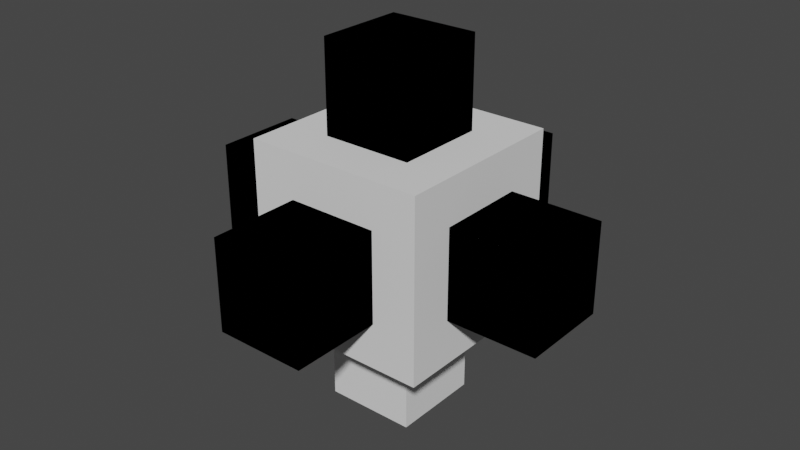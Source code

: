 # Source: cubeOuterFractal.blend  (saved by Blender 2.92.15; exported with 4.5.12 LTS)
import bpy
from mathutils import Matrix  # noqa: F401  (used for matrix-valued properties, if any)

bpy.ops.wm.read_factory_settings(use_empty=True)
scene = bpy.context.scene
scene.name = 'Scene'

# ---- collections
col_collection = bpy.data.collections.new('Collection'); scene.collection.children.link(col_collection)

# ---- world
world_world = bpy.data.worlds.new('World'); scene.world = world_world
world_world.use_nodes = True; world_world.node_tree.nodes.clear()
_N = world_world.node_tree.nodes; _L = world_world.node_tree.links
n0 = _N.new('ShaderNodeOutputWorld'); n0.name = 'World Output'; n0.location = (300, 300)
n1 = _N.new('ShaderNodeBackground'); n1.name = 'Background'; n1.location = (10, 300)
n1.inputs[0].default_value = (0.05088, 0.05088, 0.05088, 1.0)
_L.new(n1.outputs[0], n0.inputs[0])
n0.is_active_output = True
world_world.color = (0.05088, 0.05088, 0.05088)
world_world.use_sun_shadow = False
world_world.sun_shadow_jitter_overblur = 0.0

# ---- meshes
me_cube_082 = bpy.data.meshes.new('Cube.082')
me_cube_082.from_pydata([(-0.7102, -0.7102, -2.585), (-0.7102, -0.7102, -1.335), (-0.7102, 0.5398, -2.585), (-0.7102, 0.5398, -1.335), (0.5398, -0.7102, -2.585), (0.5398, -0.7102, -1.335), (0.5398, 0.5398, -2.585), (0.5398, 0.5398, -1.335), (-1.335, -1.335, -1.335), (-1.335, -1.335, 1.165), (-1.335, 1.165, -1.335), (-1.335, 1.165, 1.165), (1.165, -1.335, -1.335), (1.165, -1.335, 1.165), (1.165, 1.165, -1.335), (1.165, 1.165, 1.165), (1.165, -0.7102, -0.7102), (1.165, -0.7102, 0.5398), (1.165, 0.5398, -0.7102), (1.165, 0.5398, 0.5398), (2.415, -0.7102, -0.7102), (2.415, -0.7102, 0.5398), (2.415, 0.5398, -0.7102), (2.415, 0.5398, 0.5398), (-2.585, -0.7102, -0.7102), (-2.585, -0.7102, 0.5398), (-2.585, 0.5398, -0.7102), (-2.585, 0.5398, 0.5398), (-1.335, -0.7102, -0.7102), (-1.335, -0.7102, 0.5398), (-1.335, 0.5398, -0.7102), (-1.335, 0.5398, 0.5398), (1.165, -0.7102, -0.7102), (1.165, -0.7102, 0.5398), (1.165, 0.5398, -0.7102), (1.165, 0.5398, 0.5398), (2.415, -0.7102, -0.7102), (2.415, -0.7102, 0.5398), (2.415, 0.5398, -0.7102), (2.415, 0.5398, 0.5398), (-0.7102, 1.165, -0.7102), (-0.7102, 1.165, 0.5398), (-0.7102, 2.415, -0.7102), (-0.7102, 2.415, 0.5398), (0.5398, 1.165, -0.7102), (0.5398, 1.165, 0.5398), (0.5398, 2.415, -0.7102), (0.5398, 2.415, 0.5398), (-2.585, -0.7102, -0.7102), (-2.585, -0.7102, 0.5398), (-2.585, 0.5398, -0.7102), (-2.585, 0.5398, 0.5398), (-1.335, -0.7102, -0.7102), (-1.335, -0.7102, 0.5398), (-1.335, 0.5398, -0.7102), (-1.335, 0.5398, 0.5398), (1.165, -0.7102, -0.7102), (1.165, -0.7102, 0.5398), (1.165, 0.5398, -0.7102), (1.165, 0.5398, 0.5398), (2.415, -0.7102, -0.7102), (2.415, -0.7102, 0.5398), (2.415, 0.5398, -0.7102), (2.415, 0.5398, 0.5398), (-0.7102, -2.585, -0.7102), (-0.7102, -2.585, 0.5398), (-0.7102, -1.335, -0.7102), (-0.7102, -1.335, 0.5398), (0.5398, -2.585, -0.7102), (0.5398, -2.585, 0.5398), (0.5398, -1.335, -0.7102), (0.5398, -1.335, 0.5398), (-0.7102, 1.165, -0.7102), (-0.7102, 1.165, 0.5398), (-0.7102, 2.415, -0.7102), (-0.7102, 2.415, 0.5398), (0.5398, 1.165, -0.7102), (0.5398, 1.165, 0.5398), (0.5398, 2.415, -0.7102), (0.5398, 2.415, 0.5398), (-2.585, -0.7102, -0.7102), (-2.585, -0.7102, 0.5398), (-2.585, 0.5398, -0.7102), (-2.585, 0.5398, 0.5398), (-1.335, -0.7102, -0.7102), (-1.335, -0.7102, 0.5398), (-1.335, 0.5398, -0.7102), (-1.335, 0.5398, 0.5398), (1.165, -0.7102, -0.7102), (1.165, -0.7102, 0.5398), (1.165, 0.5398, -0.7102), (1.165, 0.5398, 0.5398), (2.415, -0.7102, -0.7102), (2.415, -0.7102, 0.5398), (2.415, 0.5398, -0.7102), (2.415, 0.5398, 0.5398), (-0.7102, -0.7102, 1.165), (-0.7102, -0.7102, 2.415), (-0.7102, 0.5398, 1.165), (-0.7102, 0.5398, 2.415), (0.5398, -0.7102, 1.165), (0.5398, -0.7102, 2.415), (0.5398, 0.5398, 1.165), (0.5398, 0.5398, 2.415), (-0.7102, -2.585, -0.7102), (-0.7102, -2.585, 0.5398), (-0.7102, -1.335, -0.7102), (-0.7102, -1.335, 0.5398), (0.5398, -2.585, -0.7102), (0.5398, -2.585, 0.5398), (0.5398, -1.335, -0.7102), (0.5398, -1.335, 0.5398), (-0.7102, 1.165, -0.7102), (-0.7102, 1.165, 0.5398), (-0.7102, 2.415, -0.7102), (-0.7102, 2.415, 0.5398), (0.5398, 1.165, -0.7102), (0.5398, 1.165, 0.5398), (0.5398, 2.415, -0.7102), (0.5398, 2.415, 0.5398), (-2.585, -0.7102, -0.7102), (-2.585, -0.7102, 0.5398), (-2.585, 0.5398, -0.7102), (-2.585, 0.5398, 0.5398), (-1.335, -0.7102, -0.7102), (-1.335, -0.7102, 0.5398), (-1.335, 0.5398, -0.7102), (-1.335, 0.5398, 0.5398), (1.165, -0.7102, -0.7102), (1.165, -0.7102, 0.5398), (1.165, 0.5398, -0.7102), (1.165, 0.5398, 0.5398), (2.415, -0.7102, -0.7102), (2.415, -0.7102, 0.5398), (2.415, 0.5398, -0.7102), (2.415, 0.5398, 0.5398), (-0.7102, -0.7102, 1.165), (-0.7102, -0.7102, 2.415), (-0.7102, 0.5398, 1.165), (-0.7102, 0.5398, 2.415), (0.5398, -0.7102, 1.165), (0.5398, -0.7102, 2.415), (0.5398, 0.5398, 1.165), (0.5398, 0.5398, 2.415), (-0.7102, -2.585, -0.7102), (-0.7102, -2.585, 0.5398), (-0.7102, -1.335, -0.7102), (-0.7102, -1.335, 0.5398), (0.5398, -2.585, -0.7102), (0.5398, -2.585, 0.5398), (0.5398, -1.335, -0.7102), (0.5398, -1.335, 0.5398), (-0.7102, 1.165, -0.7102), (-0.7102, 1.165, 0.5398), (-0.7102, 2.415, -0.7102), (-0.7102, 2.415, 0.5398), (0.5398, 1.165, -0.7102), (0.5398, 1.165, 0.5398), (0.5398, 2.415, -0.7102), (0.5398, 2.415, 0.5398), (-2.585, -0.7102, -0.7102), (-2.585, -0.7102, 0.5398), (-2.585, 0.5398, -0.7102), (-2.585, 0.5398, 0.5398), (-1.335, -0.7102, -0.7102), (-1.335, -0.7102, 0.5398), (-1.335, 0.5398, -0.7102), (-1.335, 0.5398, 0.5398), (1.165, -0.7102, -0.7102), (1.165, -0.7102, 0.5398), (1.165, 0.5398, -0.7102), (1.165, 0.5398, 0.5398), (2.415, -0.7102, -0.7102), (2.415, -0.7102, 0.5398), (2.415, 0.5398, -0.7102), (2.415, 0.5398, 0.5398)], [], [(0, 1, 3, 2), (2, 3, 7, 6), (6, 7, 5, 4), (4, 5, 1, 0), (2, 6, 4, 0), (7, 3, 1, 5), (8, 9, 11, 10), (10, 11, 15, 14), (14, 15, 13, 12), (12, 13, 9, 8), (10, 14, 12, 8), (15, 11, 9, 13), (16, 17, 19, 18), (18, 19, 23, 22), (22, 23, 21, 20), (20, 21, 17, 16), (18, 22, 20, 16), (23, 19, 17, 21), (24, 25, 27, 26), (26, 27, 31, 30), (30, 31, 29, 28), (28, 29, 25, 24), (26, 30, 28, 24), (31, 27, 25, 29), (32, 33, 35, 34), (34, 35, 39, 38), (38, 39, 37, 36), (36, 37, 33, 32), (34, 38, 36, 32), (39, 35, 33, 37), (40, 41, 43, 42), (42, 43, 47, 46), (46, 47, 45, 44), (44, 45, 41, 40), (42, 46, 44, 40), (47, 43, 41, 45), (48, 49, 51, 50), (50, 51, 55, 54), (54, 55, 53, 52), (52, 53, 49, 48), (50, 54, 52, 48), (55, 51, 49, 53), (56, 57, 59, 58), (58, 59, 63, 62), (62, 63, 61, 60), (60, 61, 57, 56), (58, 62, 60, 56), (63, 59, 57, 61), (64, 65, 67, 66), (66, 67, 71, 70), (70, 71, 69, 68), (68, 69, 65, 64), (66, 70, 68, 64), (71, 67, 65, 69), (72, 73, 75, 74), (74, 75, 79, 78), (78, 79, 77, 76), (76, 77, 73, 72), (74, 78, 76, 72), (79, 75, 73, 77), (80, 81, 83, 82), (82, 83, 87, 86), (86, 87, 85, 84), (84, 85, 81, 80), (82, 86, 84, 80), (87, 83, 81, 85), (88, 89, 91, 90), (90, 91, 95, 94), (94, 95, 93, 92), (92, 93, 89, 88), (90, 94, 92, 88), (95, 91, 89, 93), (96, 97, 99, 98), (98, 99, 103, 102), (102, 103, 101, 100), (100, 101, 97, 96), (98, 102, 100, 96), (103, 99, 97, 101), (104, 105, 107, 106), (106, 107, 111, 110), (110, 111, 109, 108), (108, 109, 105, 104), (106, 110, 108, 104), (111, 107, 105, 109), (112, 113, 115, 114), (114, 115, 119, 118), (118, 119, 117, 116), (116, 117, 113, 112), (114, 118, 116, 112), (119, 115, 113, 117), (120, 121, 123, 122), (122, 123, 127, 126), (126, 127, 125, 124), (124, 125, 121, 120), (122, 126, 124, 120), (127, 123, 121, 125), (128, 129, 131, 130), (130, 131, 135, 134), (134, 135, 133, 132), (132, 133, 129, 128), (130, 134, 132, 128), (135, 131, 129, 133), (136, 137, 139, 138), (138, 139, 143, 142), (142, 143, 141, 140), (140, 141, 137, 136), (138, 142, 140, 136), (143, 139, 137, 141), (144, 145, 147, 146), (146, 147, 151, 150), (150, 151, 149, 148), (148, 149, 145, 144), (146, 150, 148, 144), (151, 147, 145, 149), (152, 153, 155, 154), (154, 155, 159, 158), (158, 159, 157, 156), (156, 157, 153, 152), (154, 158, 156, 152), (159, 155, 153, 157), (160, 161, 163, 162), (162, 163, 167, 166), (166, 167, 165, 164), (164, 165, 161, 160), (162, 166, 164, 160), (167, 163, 161, 165), (168, 169, 171, 170), (170, 171, 175, 174), (174, 175, 173, 172), (172, 173, 169, 168), (170, 174, 172, 168), (175, 171, 169, 173)])
_uv = me_cube_082.uv_layers.new(name='UVMap')
_uv.uv.foreach_set('vector', [0.375, 0.0, 0.625, 0.0, 0.625, 0.25, 0.375, 0.25, 0.375, 0.25, 0.625, 0.25, 0.625, 0.5, 0.375, 0.5, 0.375, 0.5, 0.625, 0.5, 0.625, 0.75, 0.375, 0.75, 0.375, 0.75, 0.625, 0.75, 0.625, 1.0, 0.375, 1.0, 0.125, 0.5, 0.375, 0.5, 0.375, 0.75, 0.125, 0.75, 0.625, 0.5, 0.875, 0.5, 0.875, 0.75, 0.625, 0.75, 0.375, 0.0, 0.625, 0.0, 0.625, 0.25, 0.375, 0.25, 0.375, 0.25, 0.625, 0.25, 0.625, 0.5, 0.375, 0.5, 0.375, 0.5, 0.625, 0.5, 0.625, 0.75, 0.375, 0.75, 0.375, 0.75, 0.625, 0.75, 0.625, 1.0, 0.375, 1.0, 0.125, 0.5, 0.375, 0.5, 0.375, 0.75, 0.125, 0.75, 0.625, 0.5, 0.875, 0.5, 0.875, 0.75, 0.625, 0.75, 0.375, 0.0, 0.625, 0.0, 0.625, 0.25, 0.375, 0.25, 0.375, 0.25, 0.625, 0.25, 0.625, 0.5, 0.375, 0.5, 0.375, 0.5, 0.625, 0.5, 0.625, 0.75, 0.375, 0.75, 0.375, 0.75, 0.625, 0.75, 0.625, 1.0, 0.375, 1.0, 0.125, 0.5, 0.375, 0.5, 0.375, 0.75, 0.125, 0.75, 0.625, 0.5, 0.875, 0.5, 0.875, 0.75, 0.625, 0.75, 0.375, 0.0, 0.625, 0.0, 0.625, 0.25, 0.375, 0.25, 0.375, 0.25, 0.625, 0.25, 0.625, 0.5, 0.375, 0.5, 0.375, 0.5, 0.625, 0.5, 0.625, 0.75, 0.375, 0.75, 0.375, 0.75, 0.625, 0.75, 0.625, 1.0, 0.375, 1.0, 0.125, 0.5, 0.375, 0.5, 0.375, 0.75, 0.125, 0.75, 0.625, 0.5, 0.875, 0.5, 0.875, 0.75, 0.625, 0.75, 0.375, 0.0, 0.625, 0.0, 0.625, 0.25, 0.375, 0.25, 0.375, 0.25, 0.625, 0.25, 0.625, 0.5, 0.375, 0.5, 0.375, 0.5, 0.625, 0.5, 0.625, 0.75, 0.375, 0.75, 0.375, 0.75, 0.625, 0.75, 0.625, 1.0, 0.375, 1.0, 0.125, 0.5, 0.375, 0.5, 0.375, 0.75, 0.125, 0.75, 0.625, 0.5, 0.875, 0.5, 0.875, 0.75, 0.625, 0.75, 0.375, 0.0, 0.625, 0.0, 0.625, 0.25, 0.375, 0.25, 0.375, 0.25, 0.625, 0.25, 0.625, 0.5, 0.375, 0.5, 0.375, 0.5, 0.625, 0.5, 0.625, 0.75, 0.375, 0.75, 0.375, 0.75, 0.625, 0.75, 0.625, 1.0, 0.375, 1.0, 0.125, 0.5, 0.375, 0.5, 0.375, 0.75, 0.125, 0.75, 0.625, 0.5, 0.875, 0.5, 0.875, 0.75, 0.625, 0.75, 0.375, 0.0, 0.625, 0.0, 0.625, 0.25, 0.375, 0.25, 0.375, 0.25, 0.625, 0.25, 0.625, 0.5, 0.375, 0.5, 0.375, 0.5, 0.625, 0.5, 0.625, 0.75, 0.375, 0.75, 0.375, 0.75, 0.625, 0.75, 0.625, 1.0, 0.375, 1.0, 0.125, 0.5, 0.375, 0.5, 0.375, 0.75, 0.125, 0.75, 0.625, 0.5, 0.875, 0.5, 0.875, 0.75, 0.625, 0.75, 0.375, 0.0, 0.625, 0.0, 0.625, 0.25, 0.375, 0.25, 0.375, 0.25, 0.625, 0.25, 0.625, 0.5, 0.375, 0.5, 0.375, 0.5, 0.625, 0.5, 0.625, 0.75, 0.375, 0.75, 0.375, 0.75, 0.625, 0.75, 0.625, 1.0, 0.375, 1.0, 0.125, 0.5, 0.375, 0.5, 0.375, 0.75, 0.125, 0.75, 0.625, 0.5, 0.875, 0.5, 0.875, 0.75, 0.625, 0.75, 0.375, 0.0, 0.625, 0.0, 0.625, 0.25, 0.375, 0.25, 0.375, 0.25, 0.625, 0.25, 0.625, 0.5, 0.375, 0.5, 0.375, 0.5, 0.625, 0.5, 0.625, 0.75, 0.375, 0.75, 0.375, 0.75, 0.625, 0.75, 0.625, 1.0, 0.375, 1.0, 0.125, 0.5, 0.375, 0.5, 0.375, 0.75, 0.125, 0.75, 0.625, 0.5, 0.875, 0.5, 0.875, 0.75, 0.625, 0.75, 0.375, 0.0, 0.625, 0.0, 0.625, 0.25, 0.375, 0.25, 0.375, 0.25, 0.625, 0.25, 0.625, 0.5, 0.375, 0.5, 0.375, 0.5, 0.625, 0.5, 0.625, 0.75, 0.375, 0.75, 0.375, 0.75, 0.625, 0.75, 0.625, 1.0, 0.375, 1.0, 0.125, 0.5, 0.375, 0.5, 0.375, 0.75, 0.125, 0.75, 0.625, 0.5, 0.875, 0.5, 0.875, 0.75, 0.625, 0.75, 0.375, 0.0, 0.625, 0.0, 0.625, 0.25, 0.375, 0.25, 0.375, 0.25, 0.625, 0.25, 0.625, 0.5, 0.375, 0.5, 0.375, 0.5, 0.625, 0.5, 0.625, 0.75, 0.375, 0.75, 0.375, 0.75, 0.625, 0.75, 0.625, 1.0, 0.375, 1.0, 0.125, 0.5, 0.375, 0.5, 0.375, 0.75, 0.125, 0.75, 0.625, 0.5, 0.875, 0.5, 0.875, 0.75, 0.625, 0.75, 0.375, 0.0, 0.625, 0.0, 0.625, 0.25, 0.375, 0.25, 0.375, 0.25, 0.625, 0.25, 0.625, 0.5, 0.375, 0.5, 0.375, 0.5, 0.625, 0.5, 0.625, 0.75, 0.375, 0.75, 0.375, 0.75, 0.625, 0.75, 0.625, 1.0, 0.375, 1.0, 0.125, 0.5, 0.375, 0.5, 0.375, 0.75, 0.125, 0.75, 0.625, 0.5, 0.875, 0.5, 0.875, 0.75, 0.625, 0.75, 0.375, 0.0, 0.625, 0.0, 0.625, 0.25, 0.375, 0.25, 0.375, 0.25, 0.625, 0.25, 0.625, 0.5, 0.375, 0.5, 0.375, 0.5, 0.625, 0.5, 0.625, 0.75, 0.375, 0.75, 0.375, 0.75, 0.625, 0.75, 0.625, 1.0, 0.375, 1.0, 0.125, 0.5, 0.375, 0.5, 0.375, 0.75, 0.125, 0.75, 0.625, 0.5, 0.875, 0.5, 0.875, 0.75, 0.625, 0.75, 0.375, 0.0, 0.625, 0.0, 0.625, 0.25, 0.375, 0.25, 0.375, 0.25, 0.625, 0.25, 0.625, 0.5, 0.375, 0.5, 0.375, 0.5, 0.625, 0.5, 0.625, 0.75, 0.375, 0.75, 0.375, 0.75, 0.625, 0.75, 0.625, 1.0, 0.375, 1.0, 0.125, 0.5, 0.375, 0.5, 0.375, 0.75, 0.125, 0.75, 0.625, 0.5, 0.875, 0.5, 0.875, 0.75, 0.625, 0.75, 0.375, 0.0, 0.625, 0.0, 0.625, 0.25, 0.375, 0.25, 0.375, 0.25, 0.625, 0.25, 0.625, 0.5, 0.375, 0.5, 0.375, 0.5, 0.625, 0.5, 0.625, 0.75, 0.375, 0.75, 0.375, 0.75, 0.625, 0.75, 0.625, 1.0, 0.375, 1.0, 0.125, 0.5, 0.375, 0.5, 0.375, 0.75, 0.125, 0.75, 0.625, 0.5, 0.875, 0.5, 0.875, 0.75, 0.625, 0.75, 0.375, 0.0, 0.625, 0.0, 0.625, 0.25, 0.375, 0.25, 0.375, 0.25, 0.625, 0.25, 0.625, 0.5, 0.375, 0.5, 0.375, 0.5, 0.625, 0.5, 0.625, 0.75, 0.375, 0.75, 0.375, 0.75, 0.625, 0.75, 0.625, 1.0, 0.375, 1.0, 0.125, 0.5, 0.375, 0.5, 0.375, 0.75, 0.125, 0.75, 0.625, 0.5, 0.875, 0.5, 0.875, 0.75, 0.625, 0.75, 0.375, 0.0, 0.625, 0.0, 0.625, 0.25, 0.375, 0.25, 0.375, 0.25, 0.625, 0.25, 0.625, 0.5, 0.375, 0.5, 0.375, 0.5, 0.625, 0.5, 0.625, 0.75, 0.375, 0.75, 0.375, 0.75, 0.625, 0.75, 0.625, 1.0, 0.375, 1.0, 0.125, 0.5, 0.375, 0.5, 0.375, 0.75, 0.125, 0.75, 0.625, 0.5, 0.875, 0.5, 0.875, 0.75, 0.625, 0.75, 0.375, 0.0, 0.625, 0.0, 0.625, 0.25, 0.375, 0.25, 0.375, 0.25, 0.625, 0.25, 0.625, 0.5, 0.375, 0.5, 0.375, 0.5, 0.625, 0.5, 0.625, 0.75, 0.375, 0.75, 0.375, 0.75, 0.625, 0.75, 0.625, 1.0, 0.375, 1.0, 0.125, 0.5, 0.375, 0.5, 0.375, 0.75, 0.125, 0.75, 0.625, 0.5, 0.875, 0.5, 0.875, 0.75, 0.625, 0.75, 0.375, 0.0, 0.625, 0.0, 0.625, 0.25, 0.375, 0.25, 0.375, 0.25, 0.625, 0.25, 0.625, 0.5, 0.375, 0.5, 0.375, 0.5, 0.625, 0.5, 0.625, 0.75, 0.375, 0.75, 0.375, 0.75, 0.625, 0.75, 0.625, 1.0, 0.375, 1.0, 0.125, 0.5, 0.375, 0.5, 0.375, 0.75, 0.125, 0.75, 0.625, 0.5, 0.875, 0.5, 0.875, 0.75, 0.625, 0.75, 0.375, 0.0, 0.625, 0.0, 0.625, 0.25, 0.375, 0.25, 0.375, 0.25, 0.625, 0.25, 0.625, 0.5, 0.375, 0.5, 0.375, 0.5, 0.625, 0.5, 0.625, 0.75, 0.375, 0.75, 0.375, 0.75, 0.625, 0.75, 0.625, 1.0, 0.375, 1.0, 0.125, 0.5, 0.375, 0.5, 0.375, 0.75, 0.125, 0.75, 0.625, 0.5, 0.875, 0.5, 0.875, 0.75, 0.625, 0.75, 0.375, 0.0, 0.625, 0.0, 0.625, 0.25, 0.375, 0.25, 0.375, 0.25, 0.625, 0.25, 0.625, 0.5, 0.375, 0.5, 0.375, 0.5, 0.625, 0.5, 0.625, 0.75, 0.375, 0.75, 0.375, 0.75, 0.625, 0.75, 0.625, 1.0, 0.375, 1.0, 0.125, 0.5, 0.375, 0.5, 0.375, 0.75, 0.125, 0.75, 0.625, 0.5, 0.875, 0.5, 0.875, 0.75, 0.625, 0.75, 0.375, 0.0, 0.625, 0.0, 0.625, 0.25, 0.375, 0.25, 0.375, 0.25, 0.625, 0.25, 0.625, 0.5, 0.375, 0.5, 0.375, 0.5, 0.625, 0.5, 0.625, 0.75, 0.375, 0.75, 0.375, 0.75, 0.625, 0.75, 0.625, 1.0, 0.375, 1.0, 0.125, 0.5, 0.375, 0.5, 0.375, 0.75, 0.125, 0.75, 0.625, 0.5, 0.875, 0.5, 0.875, 0.75, 0.625, 0.75])
me_cube_082.use_remesh_fix_poles = True
me_cube_082.use_remesh_preserve_attributes = False
me_cube_082.use_mirror_vertex_groups = False
me_cube_082.update()

# ---- objects
ob_cube_016 = bpy.data.objects.new('Cube.016', me_cube_082)

# ---- transforms, parenting, visibility, modifiers, constraints
ob_cube_016.location = (0.0, 0.0, 0.0)
ob_cube_016.lineart.crease_threshold = 0.0

# ---- collection membership
col_collection.objects.link(ob_cube_016)

# ---- scene / render settings (as saved in the file)
scene.frame_start = 1; scene.frame_end = 250; scene.frame_set(1)
scene.render.engine = 'BLENDER_EEVEE_NEXT'
scene.cycles.use_denoising = False
scene.cycles.samples = 128
scene.cycles.sampling_pattern = 'TABULATED_SOBOL'
scene.cycles.use_adaptive_sampling = False
scene.cycles.use_light_tree = False
scene.view_settings.view_transform = 'Filmic'
bpy.context.view_layer.update()

# ---- added for rendering (the .blend has no active camera and no usable light): camera, sun
cam_auto = bpy.data.cameras.new('AutoCamera')
cam_auto.lens = 50.0
cam_auto.sensor_width = 36.0
cam_auto.clip_end = 1000.0
ob_auto_camera = bpy.data.objects.new('AutoCamera', cam_auto)
scene.collection.objects.link(ob_auto_camera)
ob_auto_camera.location = (7.92745, -9.70044, 6.32492)
ob_auto_camera.rotation_euler = (1.09748, -7.21219e-08, 0.694738)
scene.camera = ob_auto_camera
light_auto_sun = bpy.data.lights.new('AutoSun', 'SUN')
light_auto_sun.energy = 3.0
light_auto_sun.angle = 0.0523599
ob_auto_sun = bpy.data.objects.new('AutoSun', light_auto_sun)
scene.collection.objects.link(ob_auto_sun)
ob_auto_sun.rotation_euler = (0.872665, 0.174533, 0.523599)
bpy.context.view_layer.update()
